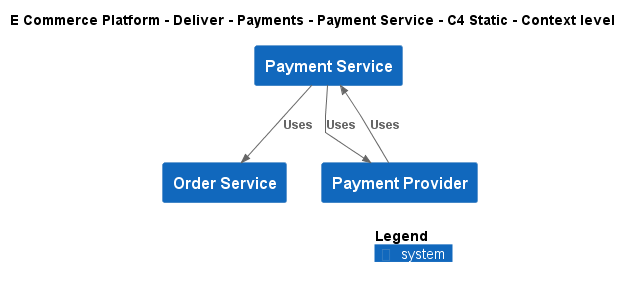

The diagram above was rendered by PlantUML. Its source (embedded in the PNG):
@startuml
!include ..\..\..\..\..\.c4s\C4_Context.puml

AddElementTag("c4interflow:lifecycle:new", $bgColor=green, $fontColor=#ffffff, $borderColor=green, $shadowing="False")
AddElementTag("c4interflow:lifecycle:changed", $bgColor=orange, $fontColor=#ffffff, $borderColor=orange, $shadowing="False")
AddElementTag("c4interflow:lifecycle:removed", $bgColor=red, $fontColor=#ffffff, $borderColor=red, $shadowing="False")

AddRelTag("c4interflow:lifecycle:new", $textColor=green, $lineColor=green)
AddRelTag("c4interflow:lifecycle:changed", $textColor=orange, $lineColor=orange)
AddRelTag("c4interflow:lifecycle:removed", $textColor=red, $lineColor=red)

SHOW_PERSON_PORTRAIT()
LAYOUT_TOP_DOWN()

skinparam linetype polyline

title E Commerce Platform - Deliver - Payments - Payment Service - C4 Static - Context level

System(ECommercePlatform.Deliver.Payments.SoftwareSystems.PaymentService, "Payment Service", "")
System(ECommercePlatform.GenerateDemand.OrderManagement.SoftwareSystems.OrderService, "Order Service", "")
System(ECommercePlatform.Deliver.Payments.SoftwareSystems.PaymentProvider, "Payment Provider", "")

Rel(ECommercePlatform.Deliver.Payments.SoftwareSystems.PaymentService, ECommercePlatform.GenerateDemand.OrderManagement.SoftwareSystems.OrderService, "Uses")
Rel(ECommercePlatform.Deliver.Payments.SoftwareSystems.PaymentService, ECommercePlatform.Deliver.Payments.SoftwareSystems.PaymentProvider, "Uses")
Rel(ECommercePlatform.Deliver.Payments.SoftwareSystems.PaymentProvider, ECommercePlatform.Deliver.Payments.SoftwareSystems.PaymentService, "Uses")


SHOW_LEGEND()
@enduml